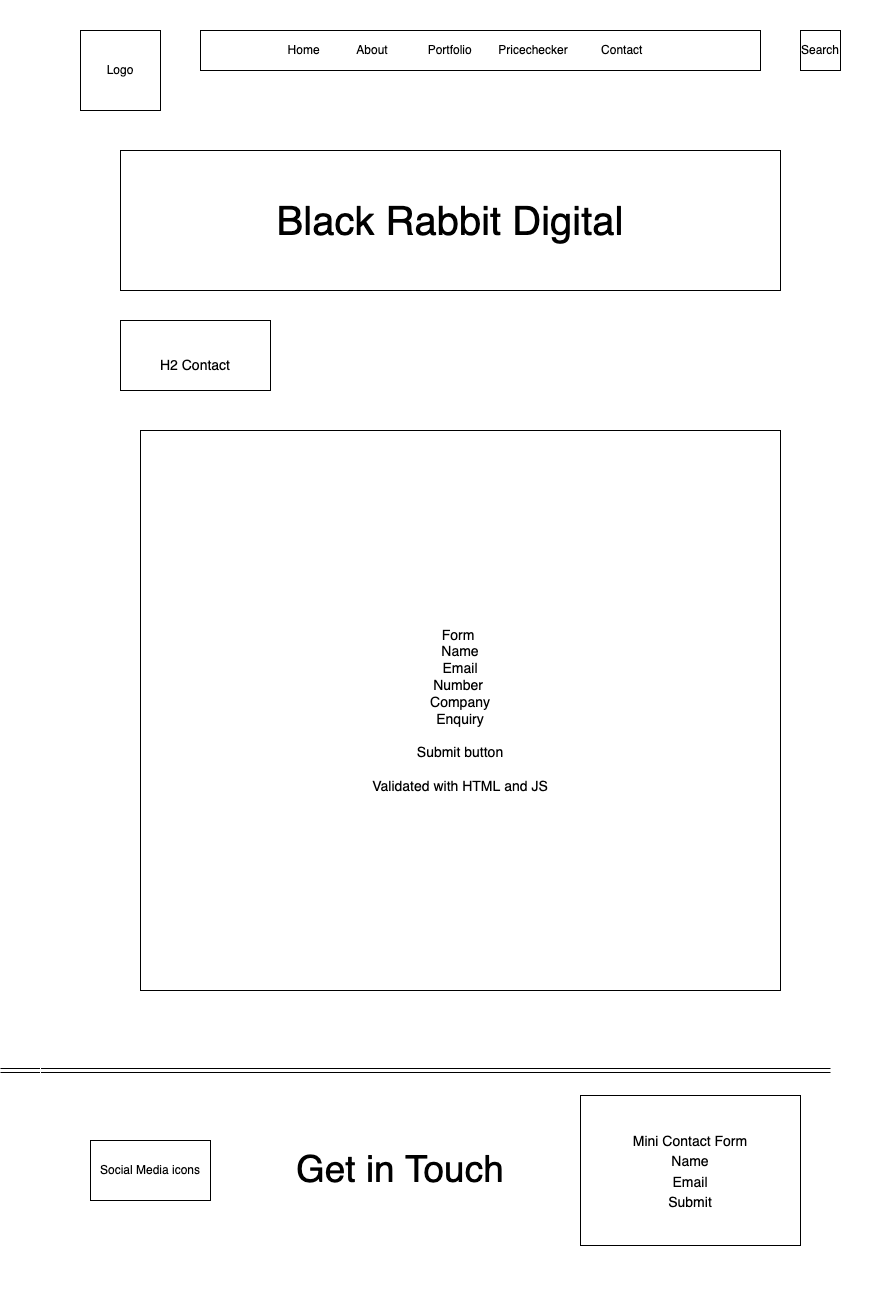

The diagram above was exported from draw.io. Its source (the exported page's mxGraphModel, read from the mxfile embedded in the PNG):
<mxGraphModel dx="2547" dy="1071" grid="1" gridSize="10" guides="1" tooltips="1" connect="1" arrows="1" fold="1" page="1" pageScale="1" pageWidth="827" pageHeight="169" math="0" shadow="0">
  <root>
    <mxCell id="u0QVLqXoBLDLfFzXcu2N-0" />
    <mxCell id="u0QVLqXoBLDLfFzXcu2N-1" parent="u0QVLqXoBLDLfFzXcu2N-0" />
    <mxCell id="u0QVLqXoBLDLfFzXcu2N-2" value="Logo" style="whiteSpace=wrap;html=1;aspect=fixed;" vertex="1" parent="u0QVLqXoBLDLfFzXcu2N-1">
      <mxGeometry x="40" y="40" width="80" height="80" as="geometry" />
    </mxCell>
    <mxCell id="u0QVLqXoBLDLfFzXcu2N-3" value="Home&amp;nbsp; &amp;nbsp; &amp;nbsp; &amp;nbsp; &amp;nbsp; &amp;nbsp;About&amp;nbsp; &amp;nbsp; &amp;nbsp; &amp;nbsp; &amp;nbsp; &amp;nbsp; Portfolio&amp;nbsp; &amp;nbsp; &amp;nbsp; &amp;nbsp; Pricechecker&amp;nbsp; &amp;nbsp; &amp;nbsp; &amp;nbsp; &amp;nbsp; Contact&amp;nbsp; &amp;nbsp; &amp;nbsp; &amp;nbsp; &amp;nbsp;" style="rounded=0;whiteSpace=wrap;html=1;" vertex="1" parent="u0QVLqXoBLDLfFzXcu2N-1">
      <mxGeometry x="160" y="40" width="560" height="40" as="geometry" />
    </mxCell>
    <mxCell id="u0QVLqXoBLDLfFzXcu2N-4" value="Search" style="rounded=0;whiteSpace=wrap;html=1;" vertex="1" parent="u0QVLqXoBLDLfFzXcu2N-1">
      <mxGeometry x="760" y="40" width="40" height="40" as="geometry" />
    </mxCell>
    <mxCell id="u0QVLqXoBLDLfFzXcu2N-5" value="Black Rabbit Digital" style="rounded=0;whiteSpace=wrap;html=1;fontSize=40;" vertex="1" parent="u0QVLqXoBLDLfFzXcu2N-1">
      <mxGeometry x="80" y="160" width="660" height="140" as="geometry" />
    </mxCell>
    <mxCell id="u0QVLqXoBLDLfFzXcu2N-6" value="&lt;font style=&quot;font-size: 14px&quot;&gt;H2 Contact&lt;/font&gt;" style="rounded=0;whiteSpace=wrap;html=1;fontSize=40;" vertex="1" parent="u0QVLqXoBLDLfFzXcu2N-1">
      <mxGeometry x="80" y="330" width="150" height="70" as="geometry" />
    </mxCell>
    <mxCell id="u0QVLqXoBLDLfFzXcu2N-19" value="" style="shape=link;html=1;rounded=0;fontSize=12;" edge="1" parent="u0QVLqXoBLDLfFzXcu2N-1">
      <mxGeometry width="100" relative="1" as="geometry">
        <mxPoint x="-40" y="1080" as="sourcePoint" />
        <mxPoint x="790" y="1080" as="targetPoint" />
      </mxGeometry>
    </mxCell>
    <mxCell id="u0QVLqXoBLDLfFzXcu2N-20" value="Social Media icons" style="rounded=0;whiteSpace=wrap;html=1;fontSize=12;" vertex="1" parent="u0QVLqXoBLDLfFzXcu2N-1">
      <mxGeometry x="50" y="1150" width="120" height="60" as="geometry" />
    </mxCell>
    <mxCell id="u0QVLqXoBLDLfFzXcu2N-21" value="&lt;font style=&quot;font-size: 37px&quot;&gt;Get in Touch&amp;nbsp;&lt;/font&gt;" style="text;html=1;strokeColor=none;fillColor=none;align=center;verticalAlign=middle;whiteSpace=wrap;rounded=0;fontSize=12;" vertex="1" parent="u0QVLqXoBLDLfFzXcu2N-1">
      <mxGeometry x="180" y="1165" width="370" height="30" as="geometry" />
    </mxCell>
    <mxCell id="u0QVLqXoBLDLfFzXcu2N-22" value="&lt;font style=&quot;font-size: 14px&quot;&gt;Mini Contact Form&lt;br&gt;Name&lt;br&gt;Email&lt;br&gt;Submit&lt;/font&gt;" style="rounded=0;whiteSpace=wrap;html=1;fontSize=17;" vertex="1" parent="u0QVLqXoBLDLfFzXcu2N-1">
      <mxGeometry x="540" y="1105" width="220" height="150" as="geometry" />
    </mxCell>
    <mxCell id="u0QVLqXoBLDLfFzXcu2N-23" value="Form&amp;nbsp;&lt;br&gt;Name&lt;br&gt;Email&lt;br&gt;Number&amp;nbsp;&lt;br&gt;Company&lt;br&gt;Enquiry&lt;br&gt;&lt;br&gt;Submit button&lt;br&gt;&lt;br&gt;Validated with HTML and JS" style="rounded=0;whiteSpace=wrap;html=1;fontSize=14;" vertex="1" parent="u0QVLqXoBLDLfFzXcu2N-1">
      <mxGeometry x="100" y="440" width="640" height="560" as="geometry" />
    </mxCell>
    <mxCell id="2Pez_iT4F1uQ2CyGT0C1-0" value="" style="rounded=0;whiteSpace=wrap;html=1;fontSize=19;strokeColor=#FFFFFF;fillColor=none;" vertex="1" parent="u0QVLqXoBLDLfFzXcu2N-1">
      <mxGeometry y="10" width="830" height="1300" as="geometry" />
    </mxCell>
  </root>
</mxGraphModel>